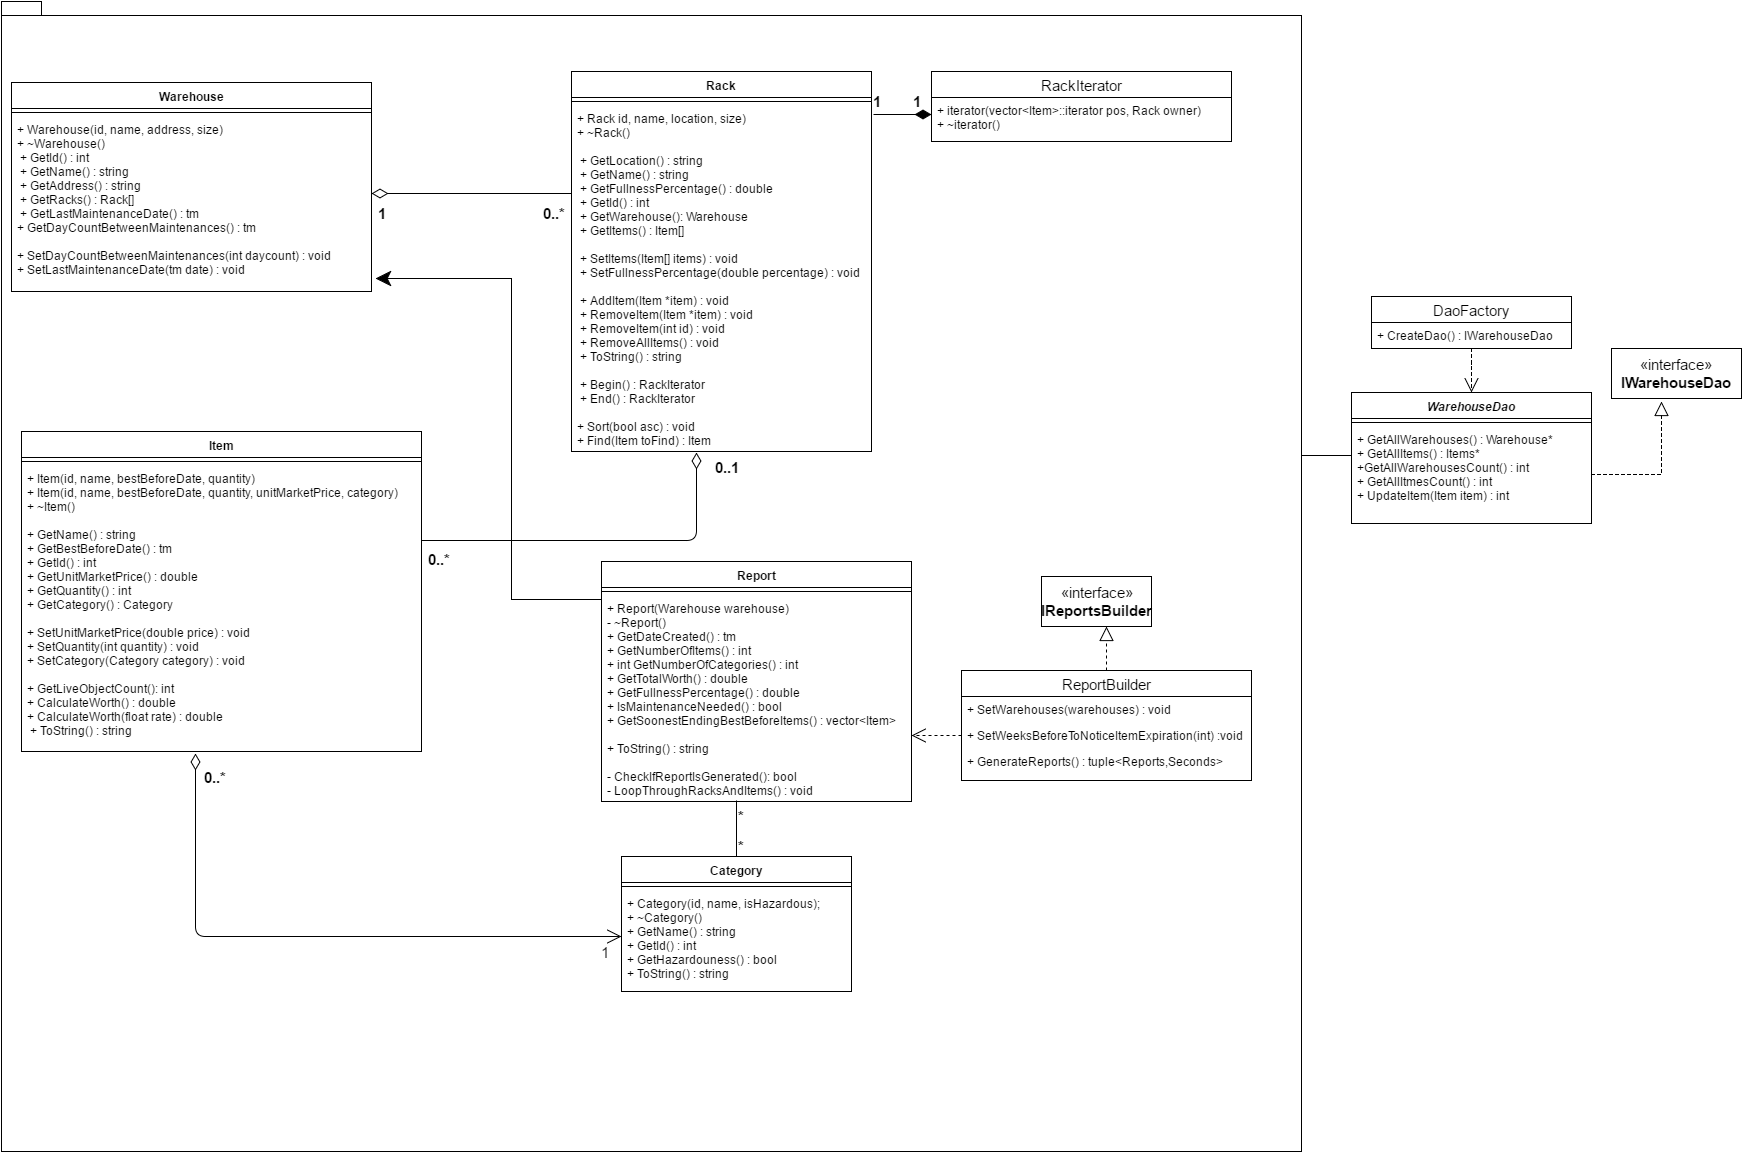

The diagram above was exported from draw.io. Its source (the exported page's mxGraphModel, read from the mxfile embedded in the PNG):
<mxGraphModel dx="1425" dy="706" grid="1" gridSize="10" guides="1" tooltips="1" connect="1" arrows="1" fold="1" page="1" pageScale="1" pageWidth="850" pageHeight="1100" background="#ffffff" math="0" shadow="0">
  <root>
    <mxCell id="0" />
    <mxCell id="1" parent="0" />
    <mxCell id="58" value="" style="shape=folder;fontStyle=1;spacingTop=10;tabWidth=40;tabHeight=14;tabPosition=left;html=1;fontSize=15;fontColor=#000000;" parent="1" vertex="1">
      <mxGeometry y="20" width="1300" height="1150" as="geometry" />
    </mxCell>
    <mxCell id="2" value="Warehouse" style="swimlane;html=1;fontStyle=1;align=center;verticalAlign=top;childLayout=stackLayout;horizontal=1;startSize=26;horizontalStack=0;resizeParent=1;resizeLast=0;collapsible=1;marginBottom=0;swimlaneFillColor=#ffffff;" parent="1" vertex="1">
      <mxGeometry x="10" y="101" width="360" height="209" as="geometry" />
    </mxCell>
    <mxCell id="4" value="" style="line;html=1;strokeWidth=1;fillColor=none;align=left;verticalAlign=middle;spacingTop=-1;spacingLeft=3;spacingRight=3;rotatable=0;labelPosition=right;points=[];portConstraint=eastwest;" parent="2" vertex="1">
      <mxGeometry y="26" width="360" height="8" as="geometry" />
    </mxCell>
    <mxCell id="5" value="+ Warehouse(id,&amp;nbsp;&lt;span&gt;name, address, size)&lt;/span&gt;&lt;div&gt;+ ~Warehouse()&lt;br&gt;&lt;div&gt;&lt;div&gt;&amp;nbsp;+ GetId() : int&lt;/div&gt;&lt;div&gt;&amp;nbsp;+ GetName() : string&lt;/div&gt;&lt;div&gt;&amp;nbsp;+ GetAddress() : string&lt;/div&gt;&lt;div&gt;&amp;nbsp;+ GetRacks() : Rack[]&lt;/div&gt;&lt;div&gt;&amp;nbsp;+ GetLastMaintenanceDate() : tm&lt;/div&gt;&lt;div&gt;+ GetDayCountBetweenMaintenances() : tm&lt;/div&gt;&lt;div&gt;&lt;br&gt;&lt;/div&gt;&lt;div&gt;+ SetDayCountBetweenMaintenances(int daycount) : void&lt;/div&gt;&lt;div&gt;+&amp;nbsp;SetLastMaintenanceDate(tm date) : void&lt;/div&gt;&lt;div&gt;&lt;br&gt;&lt;/div&gt;&lt;div&gt;&amp;nbsp;+ AddRack(Rack* rack) : void&lt;/div&gt;&lt;div&gt;&amp;nbsp;+ ToString() : string&lt;/div&gt;&lt;/div&gt;&lt;/div&gt;" style="text;html=1;strokeColor=none;fillColor=none;align=left;verticalAlign=top;spacingLeft=4;spacingRight=4;whiteSpace=wrap;overflow=hidden;rotatable=0;points=[[0,0.5],[1,0.5]];portConstraint=eastwest;" parent="2" vertex="1">
      <mxGeometry y="34" width="360" height="162" as="geometry" />
    </mxCell>
    <mxCell id="6" value="Item" style="swimlane;html=1;fontStyle=1;align=center;verticalAlign=top;childLayout=stackLayout;horizontal=1;startSize=26;horizontalStack=0;resizeParent=1;resizeLast=0;collapsible=1;marginBottom=0;swimlaneFillColor=#ffffff;" parent="1" vertex="1">
      <mxGeometry x="20" y="450" width="400" height="320" as="geometry" />
    </mxCell>
    <mxCell id="8" value="" style="line;html=1;strokeWidth=1;fillColor=none;align=left;verticalAlign=middle;spacingTop=-1;spacingLeft=3;spacingRight=3;rotatable=0;labelPosition=right;points=[];portConstraint=eastwest;" parent="6" vertex="1">
      <mxGeometry y="26" width="400" height="8" as="geometry" />
    </mxCell>
    <mxCell id="9" value="+ Item(id, name, bestBeforeDate, quantity)&lt;div&gt;+ Item(id, name, bestBeforeDate, quantity, unitMarketPrice, category)&lt;/div&gt;&lt;div&gt;+ ~Item()&lt;br&gt;&lt;div&gt;&lt;br&gt;&lt;/div&gt;&lt;/div&gt;&lt;div&gt;&lt;div&gt; + GetName() : string&lt;/div&gt;&lt;div&gt; + GetBestBeforeDate() : tm&lt;/div&gt;&lt;div&gt; + GetId() : int&lt;/div&gt;&lt;div&gt;+&amp;nbsp;GetUnitMarketPrice() : double&lt;/div&gt;&lt;div&gt;+&amp;nbsp;GetQuantity() : int&lt;br&gt;&lt;/div&gt;&lt;div&gt; + GetCategory() : Category&lt;/div&gt;&lt;div&gt;&lt;br&gt;&lt;/div&gt;&lt;div&gt;+&amp;nbsp;SetUnitMarketPrice(double price) : void&lt;/div&gt;&lt;div&gt;+ SetQuantity(int quantity) : void&lt;br&gt;&lt;/div&gt;&lt;div&gt; + SetCategory(Category category) : void&lt;/div&gt;&lt;/div&gt;&lt;div&gt;&lt;br&gt;&lt;/div&gt;&lt;div&gt;+ GetLiveObjectCount(): int&lt;div&gt;+ CalculateWorth() : double&lt;/div&gt;&lt;div&gt;+ CalculateWorth(float rate) : double&lt;/div&gt;&lt;/div&gt;&lt;div&gt;&amp;nbsp;+ ToString() : string&lt;br&gt;&lt;/div&gt;" style="text;html=1;strokeColor=none;fillColor=none;align=left;verticalAlign=top;spacingLeft=4;spacingRight=4;whiteSpace=wrap;overflow=hidden;rotatable=0;points=[[0,0.5],[1,0.5]];portConstraint=eastwest;" parent="6" vertex="1">
      <mxGeometry y="34" width="400" height="286" as="geometry" />
    </mxCell>
    <mxCell id="10" value="Report" style="swimlane;html=1;fontStyle=1;align=center;verticalAlign=top;childLayout=stackLayout;horizontal=1;startSize=26;horizontalStack=0;resizeParent=1;resizeLast=0;collapsible=1;marginBottom=0;swimlaneFillColor=#ffffff;" parent="1" vertex="1">
      <mxGeometry x="600" y="580" width="310" height="240" as="geometry" />
    </mxCell>
    <mxCell id="12" value="" style="line;html=1;strokeWidth=1;fillColor=none;align=left;verticalAlign=middle;spacingTop=-1;spacingLeft=3;spacingRight=3;rotatable=0;labelPosition=right;points=[];portConstraint=eastwest;" parent="10" vertex="1">
      <mxGeometry y="26" width="310" height="8" as="geometry" />
    </mxCell>
    <mxCell id="13" value="&lt;div&gt;&lt;div&gt;+ Report(Warehouse warehouse)&lt;/div&gt;&lt;/div&gt;&lt;div&gt;- ~Report()&lt;/div&gt;&lt;div&gt;&lt;div&gt;+ GetDateCreated() : tm&lt;/div&gt;&lt;div&gt;+ GetNumberOfItems() : int&lt;/div&gt;&lt;div&gt;+ int GetNumberOfCategories() : int&lt;/div&gt;&lt;div&gt;+ GetTotalWorth() : double&lt;/div&gt;&lt;div&gt;+ GetFullnessPercentage() : double&lt;/div&gt;&lt;div&gt;+ IsMaintenanceNeeded() : bool&lt;/div&gt;&lt;/div&gt;&lt;div&gt;+&amp;nbsp;GetSoonestEndingBestBeforeItems() : vector&amp;lt;Item&amp;gt;&lt;/div&gt;&lt;div&gt;&lt;br&gt;&lt;/div&gt;&lt;div&gt;+ ToString() : string&lt;/div&gt;&lt;div&gt;&lt;br&gt;&lt;/div&gt;- CheckIfReportIsGenerated(): bool&lt;div&gt;-&amp;nbsp;LoopThroughRacksAndItems() : void&lt;/div&gt;" style="text;html=1;strokeColor=none;fillColor=none;align=left;verticalAlign=top;spacingLeft=4;spacingRight=4;whiteSpace=wrap;overflow=hidden;rotatable=0;points=[[0,0.5],[1,0.5]];portConstraint=eastwest;" parent="10" vertex="1">
      <mxGeometry y="34" width="310" height="206" as="geometry" />
    </mxCell>
    <mxCell id="14" value="&lt;i&gt;WarehouseDao&lt;/i&gt;" style="swimlane;html=1;fontStyle=1;align=center;verticalAlign=top;childLayout=stackLayout;horizontal=1;startSize=26;horizontalStack=0;resizeParent=1;resizeLast=0;collapsible=1;marginBottom=0;swimlaneFillColor=#ffffff;" parent="1" vertex="1">
      <mxGeometry x="1350" y="411" width="240" height="131" as="geometry" />
    </mxCell>
    <mxCell id="16" value="" style="line;html=1;strokeWidth=1;fillColor=none;align=left;verticalAlign=middle;spacingTop=-1;spacingLeft=3;spacingRight=3;rotatable=0;labelPosition=right;points=[];portConstraint=eastwest;" parent="14" vertex="1">
      <mxGeometry y="26" width="240" height="8" as="geometry" />
    </mxCell>
    <mxCell id="17" value="+ GetAllWarehouses() : Warehouse*&lt;div&gt;+ GetAllItems() : Items*&lt;div&gt;+GetAllWarehousesCount() : int&lt;/div&gt;&lt;/div&gt;&lt;div&gt;+ GetAllItmesCount() : int&lt;br&gt;&lt;/div&gt;&lt;div&gt;+&amp;nbsp;UpdateItem(Item item) : int&lt;/div&gt;" style="text;html=1;strokeColor=none;fillColor=none;align=left;verticalAlign=top;spacingLeft=4;spacingRight=4;whiteSpace=wrap;overflow=hidden;rotatable=0;points=[[0,0.5],[1,0.5]];portConstraint=eastwest;" parent="14" vertex="1">
      <mxGeometry y="34" width="240" height="96" as="geometry" />
    </mxCell>
    <mxCell id="80" style="edgeStyle=orthogonalEdgeStyle;rounded=0;html=1;exitX=0.5;exitY=0;startArrow=none;startFill=0;startSize=14;endArrow=none;endFill=0;endSize=12;jettySize=auto;orthogonalLoop=1;fontSize=15;fontColor=#000000;" edge="1" parent="1" source="18">
      <mxGeometry relative="1" as="geometry">
        <mxPoint x="735" y="819" as="targetPoint" />
        <Array as="points">
          <mxPoint x="735" y="819" />
        </Array>
      </mxGeometry>
    </mxCell>
    <mxCell id="18" value="Category" style="swimlane;html=1;fontStyle=1;align=center;verticalAlign=top;childLayout=stackLayout;horizontal=1;startSize=26;horizontalStack=0;resizeParent=1;resizeLast=0;collapsible=1;marginBottom=0;swimlaneFillColor=#ffffff;" parent="1" vertex="1">
      <mxGeometry x="620" y="875" width="230" height="135" as="geometry" />
    </mxCell>
    <mxCell id="20" value="" style="line;html=1;strokeWidth=1;fillColor=none;align=left;verticalAlign=middle;spacingTop=-1;spacingLeft=3;spacingRight=3;rotatable=0;labelPosition=right;points=[];portConstraint=eastwest;" parent="18" vertex="1">
      <mxGeometry y="26" width="230" height="8" as="geometry" />
    </mxCell>
    <mxCell id="21" value="+ Category(id, name, isHazardous);&lt;div&gt;+ ~Category()&lt;/div&gt;&lt;div&gt;&lt;div&gt;+ GetName() : string&lt;/div&gt;&lt;div&gt;+ GetId() : int&lt;/div&gt;&lt;div&gt;+ GetHazardouness() : bool&lt;/div&gt;&lt;/div&gt;&lt;div&gt;+ ToString() : string&lt;/div&gt;&lt;div&gt;&lt;br&gt;&lt;/div&gt;" style="text;html=1;strokeColor=none;fillColor=none;align=left;verticalAlign=top;spacingLeft=4;spacingRight=4;whiteSpace=wrap;overflow=hidden;rotatable=0;points=[[0,0.5],[1,0.5]];portConstraint=eastwest;" parent="18" vertex="1">
      <mxGeometry y="34" width="230" height="92" as="geometry" />
    </mxCell>
    <mxCell id="32" value="Rack" style="swimlane;html=1;fontStyle=1;align=center;verticalAlign=top;childLayout=stackLayout;horizontal=1;startSize=26;horizontalStack=0;resizeParent=1;resizeLast=0;collapsible=1;marginBottom=0;swimlaneFillColor=#ffffff;" parent="1" vertex="1">
      <mxGeometry x="570" y="90" width="300" height="380" as="geometry" />
    </mxCell>
    <mxCell id="34" value="" style="line;html=1;strokeWidth=1;fillColor=none;align=left;verticalAlign=middle;spacingTop=-1;spacingLeft=3;spacingRight=3;rotatable=0;labelPosition=right;points=[];portConstraint=eastwest;" parent="32" vertex="1">
      <mxGeometry y="26" width="300" height="8" as="geometry" />
    </mxCell>
    <mxCell id="35" value="&lt;div&gt;+ Rack id, name, location, size)&lt;/div&gt;&lt;div&gt;+ ~Rack()&lt;/div&gt;&lt;div&gt;&lt;br&gt;&lt;/div&gt;&lt;div&gt;&lt;div&gt;&amp;nbsp;+ GetLocation() : string&lt;/div&gt;&lt;div&gt;&amp;nbsp;+ GetName() : string&lt;/div&gt;&lt;div&gt;&amp;nbsp;+ GetFullnessPercentage() : double&lt;/div&gt;&lt;div&gt;&amp;nbsp;+ GetId() : int&lt;/div&gt;&lt;div&gt;&amp;nbsp;+ GetWarehouse(): Warehouse&lt;/div&gt;&lt;div&gt;&amp;nbsp;+&amp;nbsp;GetItems() : Item[]&lt;/div&gt;&lt;div&gt;&lt;br&gt;&lt;/div&gt;&lt;div&gt;&amp;nbsp;+ SetItems(Item[] items) : void&lt;/div&gt;&lt;div&gt;&amp;nbsp;+&amp;nbsp;SetFullnessPercentage(double percentage) : void&lt;/div&gt;&lt;div&gt;&lt;br&gt;&lt;/div&gt;&lt;div&gt;&amp;nbsp;+ AddItem(Item *item) : void&lt;/div&gt;&lt;div&gt;&amp;nbsp;+ RemoveItem(Item *item) : void&lt;/div&gt;&lt;div&gt;&amp;nbsp;+ RemoveItem(int id) : void&lt;/div&gt;&lt;div&gt;&amp;nbsp;+ RemoveAllItems() : void&lt;/div&gt;&lt;div&gt;&amp;nbsp;+ ToString() : string&lt;/div&gt;&lt;/div&gt;&lt;div&gt;&lt;br&gt;&lt;/div&gt;&lt;div&gt;&amp;nbsp;+ Begin() : RackIterator&lt;/div&gt;&lt;div&gt;&amp;nbsp;+ End() : RackIterator&lt;/div&gt;&lt;div&gt;&lt;br&gt;&lt;/div&gt;&lt;div&gt;+ Sort(bool asc) : void&lt;/div&gt;&lt;div&gt;+ Find(Item toFind) : Item&lt;/div&gt;" style="text;html=1;strokeColor=none;fillColor=none;align=left;verticalAlign=top;spacingLeft=4;spacingRight=4;whiteSpace=wrap;overflow=hidden;rotatable=0;points=[[0,0.5],[1,0.5]];portConstraint=eastwest;" parent="32" vertex="1">
      <mxGeometry y="34" width="300" height="346" as="geometry" />
    </mxCell>
    <mxCell id="38" style="edgeStyle=orthogonalEdgeStyle;rounded=0;html=1;exitX=0.5;exitY=1;entryX=0.5;entryY=1;jettySize=auto;orthogonalLoop=1;" parent="1" source="32" target="32" edge="1">
      <mxGeometry relative="1" as="geometry" />
    </mxCell>
    <mxCell id="45" value="" style="endArrow=none;html=1;endSize=13;startArrow=diamondThin;startSize=14;startFill=0;edgeStyle=orthogonalEdgeStyle;spacing=4;endFill=0;" parent="1" target="35" edge="1">
      <mxGeometry relative="1" as="geometry">
        <mxPoint x="370" y="212" as="sourcePoint" />
        <mxPoint x="530" y="212" as="targetPoint" />
        <Array as="points">
          <mxPoint x="430" y="212" />
          <mxPoint x="430" y="212" />
        </Array>
      </mxGeometry>
    </mxCell>
    <mxCell id="46" value="&lt;div&gt;1&lt;/div&gt;" style="resizable=0;html=1;align=left;verticalAlign=top;labelBackgroundColor=#ffffff;fontSize=15;spacing=6;fontStyle=1" parent="45" connectable="0" vertex="1">
      <mxGeometry x="-1" relative="1" as="geometry" />
    </mxCell>
    <mxCell id="47" value="0..*" style="resizable=0;html=1;align=right;verticalAlign=top;labelBackgroundColor=#ffffff;fontSize=15;spacing=6;fontStyle=1" parent="45" connectable="0" vertex="1">
      <mxGeometry x="1" relative="1" as="geometry" />
    </mxCell>
    <mxCell id="48" value="" style="endArrow=open;html=1;endSize=12;startArrow=diamondThin;startSize=14;startFill=0;edgeStyle=orthogonalEdgeStyle;exitX=0.436;exitY=1.007;exitPerimeter=0;entryX=0;entryY=0.5;" parent="1" source="9" target="21" edge="1">
      <mxGeometry relative="1" as="geometry">
        <mxPoint x="90" y="1030" as="sourcePoint" />
        <mxPoint x="585" y="1028" as="targetPoint" />
        <Array as="points">
          <mxPoint x="194" y="955" />
        </Array>
      </mxGeometry>
    </mxCell>
    <mxCell id="49" value="0..*" style="resizable=0;html=1;align=left;verticalAlign=top;labelBackgroundColor=#ffffff;fontSize=15;fontStyle=1" parent="48" connectable="0" vertex="1">
      <mxGeometry x="-1" relative="1" as="geometry">
        <mxPoint x="6" y="8" as="offset" />
      </mxGeometry>
    </mxCell>
    <mxCell id="50" value="1" style="resizable=0;html=1;align=right;verticalAlign=top;labelBackgroundColor=#ffffff;fontSize=15;" parent="48" connectable="0" vertex="1">
      <mxGeometry x="1" relative="1" as="geometry">
        <mxPoint x="-10" as="offset" />
      </mxGeometry>
    </mxCell>
    <mxCell id="51" value="" style="endArrow=none;html=1;endSize=12;startArrow=diamondThin;startSize=14;startFill=0;edgeStyle=orthogonalEdgeStyle;fontSize=15;exitX=0.415;exitY=1.003;exitPerimeter=0;entryX=1.003;entryY=0.619;entryPerimeter=0;endFill=0;" parent="1" source="35" edge="1">
      <mxGeometry relative="1" as="geometry">
        <mxPoint x="590" y="620" as="sourcePoint" />
        <mxPoint x="421" y="559" as="targetPoint" />
        <Array as="points">
          <mxPoint x="695" y="559" />
        </Array>
      </mxGeometry>
    </mxCell>
    <mxCell id="52" value="&amp;nbsp;0..1" style="resizable=0;html=1;align=left;verticalAlign=top;labelBackgroundColor=#ffffff;fontSize=15;fontStyle=1" parent="51" connectable="0" vertex="1">
      <mxGeometry x="-1" relative="1" as="geometry">
        <mxPoint x="12" y="-1" as="offset" />
      </mxGeometry>
    </mxCell>
    <mxCell id="53" value="0..*" style="resizable=0;html=1;align=right;verticalAlign=top;labelBackgroundColor=#ffffff;fontSize=15;fontColor=#000000;fontStyle=1" parent="51" connectable="0" vertex="1">
      <mxGeometry x="1" relative="1" as="geometry">
        <mxPoint x="30" y="3" as="offset" />
      </mxGeometry>
    </mxCell>
    <mxCell id="57" style="edgeStyle=orthogonalEdgeStyle;rounded=0;html=1;endSize=13;jettySize=auto;orthogonalLoop=1;fontSize=15;fontColor=#000000;" parent="1" edge="1">
      <mxGeometry relative="1" as="geometry">
        <Array as="points">
          <mxPoint x="510" y="618" />
          <mxPoint x="510" y="297" />
        </Array>
        <mxPoint x="600" y="618" as="sourcePoint" />
        <mxPoint x="374" y="297" as="targetPoint" />
      </mxGeometry>
    </mxCell>
    <mxCell id="61" value="" style="endArrow=none;html=1;edgeStyle=orthogonalEdgeStyle;fontSize=15;fontColor=#000000;" parent="1" edge="1">
      <mxGeometry relative="1" as="geometry">
        <mxPoint x="1300" y="474" as="sourcePoint" />
        <mxPoint x="1350" y="474" as="targetPoint" />
      </mxGeometry>
    </mxCell>
    <mxCell id="65" value="RackIterator" style="swimlane;html=1;fontStyle=0;childLayout=stackLayout;horizontal=1;startSize=26;fillColor=none;horizontalStack=0;resizeParent=1;resizeLast=0;collapsible=1;marginBottom=0;swimlaneFillColor=#ffffff;fontSize=15;fontColor=#000000;" vertex="1" parent="1">
      <mxGeometry x="930" y="90" width="300" height="70" as="geometry" />
    </mxCell>
    <mxCell id="66" value="&lt;div&gt;+ iterator(vector&amp;lt;Item&amp;gt;::iterator pos, Rack owner)&lt;/div&gt;&lt;div&gt;+ ~iterator()&lt;/div&gt;" style="text;html=1;strokeColor=none;fillColor=none;align=left;verticalAlign=top;spacingLeft=4;spacingRight=4;whiteSpace=wrap;overflow=hidden;rotatable=0;points=[[0,0.5],[1,0.5]];portConstraint=eastwest;" vertex="1" parent="65">
      <mxGeometry y="26" width="300" height="34" as="geometry" />
    </mxCell>
    <mxCell id="73" style="edgeStyle=orthogonalEdgeStyle;rounded=0;html=1;exitX=0;exitY=0.5;entryX=1.007;entryY=0.026;entryPerimeter=0;jettySize=auto;orthogonalLoop=1;fontSize=15;fontColor=#000000;endArrow=none;endFill=0;startArrow=diamondThin;startFill=1;endSize=12;startSize=14;" edge="1" parent="1" source="66" target="35">
      <mxGeometry relative="1" as="geometry" />
    </mxCell>
    <mxCell id="75" value="1" style="text;html=1;fontSize=15;fontColor=#000000;fontStyle=1" vertex="1" parent="1">
      <mxGeometry x="910" y="105" width="10" height="30" as="geometry" />
    </mxCell>
    <mxCell id="76" value="1" style="text;html=1;fontSize=15;fontColor=#000000;fontStyle=1" vertex="1" parent="1">
      <mxGeometry x="870" y="105" width="10" height="30" as="geometry" />
    </mxCell>
    <mxCell id="83" value="" style="resizable=0;html=1;align=left;verticalAlign=top;labelBackgroundColor=#ffffff;fontSize=15;" connectable="0" vertex="1" parent="1">
      <mxGeometry x="220" y="800" as="geometry">
        <mxPoint x="6" y="8" as="offset" />
      </mxGeometry>
    </mxCell>
    <mxCell id="84" value="*" style="text;html=1;fontSize=15;fontColor=#000000;fontStyle=1" vertex="1" parent="1">
      <mxGeometry x="735" y="820" width="50" height="30" as="geometry" />
    </mxCell>
    <mxCell id="85" value="*" style="text;html=1;fontSize=15;fontColor=#000000;fontStyle=1" vertex="1" parent="1">
      <mxGeometry x="735" y="850" width="50" height="30" as="geometry" />
    </mxCell>
    <mxCell id="94" value="«interface»&lt;br&gt;&lt;b&gt;IReportsBuilder&lt;/b&gt;" style="html=1;fontSize=15;fontColor=#000000;" vertex="1" parent="1">
      <mxGeometry x="1040" y="595" width="110" height="50" as="geometry" />
    </mxCell>
    <mxCell id="99" style="edgeStyle=orthogonalEdgeStyle;rounded=0;html=1;exitX=0.5;exitY=0;entryX=0.591;entryY=1;entryPerimeter=0;startArrow=none;startFill=0;startSize=14;endArrow=block;endFill=0;endSize=12;jettySize=auto;orthogonalLoop=1;fontSize=15;fontColor=#000000;dashed=1;" edge="1" parent="1" source="95" target="94">
      <mxGeometry relative="1" as="geometry" />
    </mxCell>
    <mxCell id="95" value="ReportBuilder" style="swimlane;html=1;fontStyle=0;childLayout=stackLayout;horizontal=1;startSize=26;fillColor=none;horizontalStack=0;resizeParent=1;resizeLast=0;collapsible=1;marginBottom=0;swimlaneFillColor=#ffffff;fontSize=15;fontColor=#000000;" vertex="1" parent="1">
      <mxGeometry x="960" y="689" width="290" height="110" as="geometry" />
    </mxCell>
    <mxCell id="96" value="+ SetWarehouses(warehouses) : void" style="text;html=1;strokeColor=none;fillColor=none;align=left;verticalAlign=top;spacingLeft=4;spacingRight=4;whiteSpace=wrap;overflow=hidden;rotatable=0;points=[[0,0.5],[1,0.5]];portConstraint=eastwest;" vertex="1" parent="95">
      <mxGeometry y="26" width="290" height="26" as="geometry" />
    </mxCell>
    <mxCell id="97" value="+ SetWeeksBeforeToNoticeItemExpiration(int) :void&lt;div&gt;&lt;br&gt;&lt;/div&gt;" style="text;html=1;strokeColor=none;fillColor=none;align=left;verticalAlign=top;spacingLeft=4;spacingRight=4;whiteSpace=wrap;overflow=hidden;rotatable=0;points=[[0,0.5],[1,0.5]];portConstraint=eastwest;" vertex="1" parent="95">
      <mxGeometry y="52" width="290" height="26" as="geometry" />
    </mxCell>
    <mxCell id="98" value="+ GenerateReports() : tuple&amp;lt;Reports,Seconds&amp;gt;" style="text;html=1;strokeColor=none;fillColor=none;align=left;verticalAlign=top;spacingLeft=4;spacingRight=4;whiteSpace=wrap;overflow=hidden;rotatable=0;points=[[0,0.5],[1,0.5]];portConstraint=eastwest;" vertex="1" parent="95">
      <mxGeometry y="78" width="290" height="26" as="geometry" />
    </mxCell>
    <mxCell id="101" style="edgeStyle=orthogonalEdgeStyle;rounded=0;html=1;exitX=0;exitY=0.5;entryX=1;entryY=0.68;entryPerimeter=0;startArrow=none;startFill=0;startSize=14;endArrow=open;endFill=0;endSize=12;jettySize=auto;orthogonalLoop=1;fontSize=15;fontColor=#000000;dashed=1;" edge="1" parent="1" source="97" target="13">
      <mxGeometry relative="1" as="geometry" />
    </mxCell>
    <mxCell id="107" style="edgeStyle=orthogonalEdgeStyle;rounded=0;html=1;entryX=0.5;entryY=0;dashed=1;startArrow=none;startFill=0;startSize=14;endArrow=open;endFill=0;endSize=12;jettySize=auto;orthogonalLoop=1;fontSize=15;fontColor=#000000;" edge="1" parent="1" source="102" target="14">
      <mxGeometry relative="1" as="geometry" />
    </mxCell>
    <mxCell id="102" value="DaoFactory" style="swimlane;html=1;fontStyle=0;childLayout=stackLayout;horizontal=1;startSize=26;fillColor=none;horizontalStack=0;resizeParent=1;resizeLast=0;collapsible=1;marginBottom=0;swimlaneFillColor=#ffffff;fontSize=15;fontColor=#000000;" vertex="1" parent="1">
      <mxGeometry x="1370" y="315" width="200" height="52" as="geometry" />
    </mxCell>
    <mxCell id="103" value="+ CreateDao() : IWarehouseDao" style="text;html=1;strokeColor=none;fillColor=none;align=left;verticalAlign=top;spacingLeft=4;spacingRight=4;whiteSpace=wrap;overflow=hidden;rotatable=0;points=[[0,0.5],[1,0.5]];portConstraint=eastwest;" vertex="1" parent="102">
      <mxGeometry y="26" width="200" height="26" as="geometry" />
    </mxCell>
    <mxCell id="106" value="«interface»&lt;br&gt;&lt;b&gt;IWarehouseDao&lt;/b&gt;" style="html=1;fontSize=15;fontColor=#000000;" vertex="1" parent="1">
      <mxGeometry x="1610" y="367" width="130" height="50" as="geometry" />
    </mxCell>
    <mxCell id="108" style="edgeStyle=orthogonalEdgeStyle;rounded=0;html=1;exitX=1;exitY=0.5;entryX=0.385;entryY=1.06;entryPerimeter=0;dashed=1;startArrow=none;startFill=0;startSize=14;endArrow=block;endFill=0;endSize=12;jettySize=auto;orthogonalLoop=1;fontSize=15;fontColor=#000000;" edge="1" parent="1" source="17" target="106">
      <mxGeometry relative="1" as="geometry" />
    </mxCell>
  </root>
</mxGraphModel>